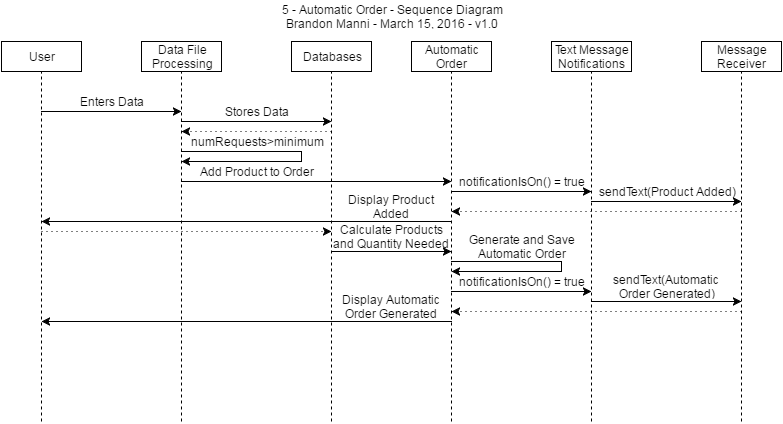

The diagram above was exported from draw.io. Its source (the exported page's mxGraphModel, read from the mxfile embedded in the PNG):
<mxGraphModel dx="1434" dy="780" grid="1" gridSize="10" guides="1" tooltips="1" connect="1" arrows="1" fold="1" page="1" pageScale="1" pageWidth="826" pageHeight="1169" background="#ffffff" math="0">
  <root>
    <mxCell id="0" />
    <mxCell id="1" parent="0" />
    <mxCell id="6f4429ffe10d56af-1" value="User" style="whiteSpace=wrap;html=1;" vertex="1" parent="1">
      <mxGeometry x="20" y="40" width="80" height="30" as="geometry" />
    </mxCell>
    <mxCell id="6f4429ffe10d56af-2" value="Data File&lt;div&gt;Processing&lt;/div&gt;" style="whiteSpace=wrap;html=1;" vertex="1" parent="1">
      <mxGeometry x="160" y="40" width="80" height="30" as="geometry" />
    </mxCell>
    <mxCell id="6f4429ffe10d56af-3" value="Automatic&lt;div&gt;Order&lt;/div&gt;" style="whiteSpace=wrap;html=1;" vertex="1" parent="1">
      <mxGeometry x="430" y="40" width="80" height="30" as="geometry" />
    </mxCell>
    <mxCell id="6f4429ffe10d56af-4" value="" style="endArrow=none;dashed=1;html=1;entryX=0.5;entryY=1;" edge="1" parent="1" target="6f4429ffe10d56af-1">
      <mxGeometry width="50" height="50" relative="1" as="geometry">
        <mxPoint x="60" y="420" as="sourcePoint" />
        <mxPoint x="50" y="10" as="targetPoint" />
      </mxGeometry>
    </mxCell>
    <mxCell id="6f4429ffe10d56af-5" value="" style="endArrow=none;dashed=1;html=1;entryX=0.5;entryY=1;" edge="1" parent="1">
      <mxGeometry x="200" y="70" width="50" height="50" as="geometry">
        <mxPoint x="200" y="420" as="sourcePoint" />
        <mxPoint x="200" y="70" as="targetPoint" />
      </mxGeometry>
    </mxCell>
    <mxCell id="6f4429ffe10d56af-7" value="" style="endArrow=none;dashed=1;html=1;entryX=0.5;entryY=1;" edge="1" parent="1">
      <mxGeometry x="470" y="70" width="50" height="50" as="geometry">
        <mxPoint x="470" y="420" as="sourcePoint" />
        <mxPoint x="470" y="70" as="targetPoint" />
        <Array as="points" />
      </mxGeometry>
    </mxCell>
    <mxCell id="6f4429ffe10d56af-8" value="Text Message&lt;div&gt;Notifications&lt;/div&gt;" style="whiteSpace=wrap;html=1;" vertex="1" parent="1">
      <mxGeometry x="570" y="40" width="80" height="30" as="geometry" />
    </mxCell>
    <mxCell id="6f4429ffe10d56af-9" value="" style="endArrow=none;dashed=1;html=1;entryX=0.5;entryY=1;" edge="1" parent="1">
      <mxGeometry x="610" y="70" width="50" height="50" as="geometry">
        <mxPoint x="610" y="420" as="sourcePoint" />
        <mxPoint x="610" y="70" as="targetPoint" />
        <Array as="points" />
      </mxGeometry>
    </mxCell>
    <mxCell id="6f4429ffe10d56af-10" value="Message&lt;div&gt;Receiver&lt;/div&gt;" style="whiteSpace=wrap;html=1;" vertex="1" parent="1">
      <mxGeometry x="720" y="40" width="80" height="30" as="geometry" />
    </mxCell>
    <mxCell id="6f4429ffe10d56af-11" value="" style="endArrow=none;dashed=1;html=1;entryX=0.5;entryY=1;" edge="1" parent="1">
      <mxGeometry x="760" y="70" width="50" height="50" as="geometry">
        <mxPoint x="760" y="420" as="sourcePoint" />
        <mxPoint x="760" y="70" as="targetPoint" />
        <Array as="points" />
      </mxGeometry>
    </mxCell>
    <mxCell id="4b5ef75e2b9a2f52-1" value="5 - Automatic Order - Sequence Diagram&lt;div&gt;Brandon Manni - March 15, 2016 - v1.0&lt;/div&gt;" style="text;html=1;strokeColor=none;fillColor=none;align=center;verticalAlign=middle;whiteSpace=wrap;overflow=hidden;" vertex="1" parent="1">
      <mxGeometry x="20" width="780" height="30" as="geometry" />
    </mxCell>
    <mxCell id="70430fdd7cdf954-1" value="Databases" style="whiteSpace=wrap;html=1;" vertex="1" parent="1">
      <mxGeometry x="310" y="40" width="80" height="30" as="geometry" />
    </mxCell>
    <mxCell id="70430fdd7cdf954-2" value="" style="endArrow=none;dashed=1;html=1;entryX=0.5;entryY=1;" edge="1" parent="1">
      <mxGeometry x="350" y="70" width="50" height="50" as="geometry">
        <mxPoint x="350" y="420" as="sourcePoint" />
        <mxPoint x="350" y="70" as="targetPoint" />
      </mxGeometry>
    </mxCell>
    <mxCell id="70430fdd7cdf954-3" value="" style="endArrow=classic;html=1;" edge="1" parent="1">
      <mxGeometry width="50" height="50" relative="1" as="geometry">
        <mxPoint x="60" y="110" as="sourcePoint" />
        <mxPoint x="200" y="110" as="targetPoint" />
      </mxGeometry>
    </mxCell>
    <mxCell id="70430fdd7cdf954-6" value="Enters Data" style="text;html=1;strokeColor=none;fillColor=none;align=center;verticalAlign=middle;whiteSpace=wrap;overflow=hidden;" vertex="1" parent="1">
      <mxGeometry x="60" y="90" width="140" height="20" as="geometry" />
    </mxCell>
    <mxCell id="70430fdd7cdf954-7" value="" style="endArrow=classic;html=1;" edge="1" parent="1">
      <mxGeometry width="50" height="50" relative="1" as="geometry">
        <mxPoint x="200" y="120" as="sourcePoint" />
        <mxPoint x="350" y="120" as="targetPoint" />
      </mxGeometry>
    </mxCell>
    <mxCell id="70430fdd7cdf954-10" value="Stores Data" style="text;html=1;strokeColor=none;fillColor=none;align=center;verticalAlign=middle;whiteSpace=wrap;overflow=hidden;" vertex="1" parent="1">
      <mxGeometry x="200" y="100" width="150" height="20" as="geometry" />
    </mxCell>
    <mxCell id="70430fdd7cdf954-11" value="" style="endArrow=classic;html=1;dashed=1;dashPattern=1 4;exitX=0.999;exitY=0.024;exitPerimeter=0;" edge="1" parent="1" source="70430fdd7cdf954-13">
      <mxGeometry width="50" height="50" relative="1" as="geometry">
        <mxPoint x="340" y="130" as="sourcePoint" />
        <mxPoint x="200" y="130" as="targetPoint" />
      </mxGeometry>
    </mxCell>
    <mxCell id="70430fdd7cdf954-12" value="" style="endArrow=classic;html=1;rounded=0;" edge="1" parent="1">
      <mxGeometry width="50" height="50" relative="1" as="geometry">
        <mxPoint x="200" y="150" as="sourcePoint" />
        <mxPoint x="200" y="160" as="targetPoint" />
        <Array as="points">
          <mxPoint x="320" y="150" />
          <mxPoint x="320" y="160" />
        </Array>
      </mxGeometry>
    </mxCell>
    <mxCell id="70430fdd7cdf954-13" value="numRequests&amp;gt;minimum" style="text;html=1;strokeColor=none;fillColor=none;align=center;verticalAlign=middle;whiteSpace=wrap;overflow=hidden;" vertex="1" parent="1">
      <mxGeometry x="200" y="130" width="150" height="20" as="geometry" />
    </mxCell>
    <mxCell id="70430fdd7cdf954-14" value="" style="endArrow=classic;html=1;" edge="1" parent="1">
      <mxGeometry width="50" height="50" relative="1" as="geometry">
        <mxPoint x="200" y="180" as="sourcePoint" />
        <mxPoint x="470" y="180" as="targetPoint" />
      </mxGeometry>
    </mxCell>
    <mxCell id="70430fdd7cdf954-15" value="Add Product to Order" style="text;html=1;strokeColor=none;fillColor=none;align=center;verticalAlign=middle;whiteSpace=wrap;overflow=hidden;" vertex="1" parent="1">
      <mxGeometry x="200" y="160" width="150" height="20" as="geometry" />
    </mxCell>
    <mxCell id="70430fdd7cdf954-16" value="" style="endArrow=classic;html=1;" edge="1" parent="1">
      <mxGeometry width="50" height="50" relative="1" as="geometry">
        <mxPoint x="470" y="190" as="sourcePoint" />
        <mxPoint x="610" y="190" as="targetPoint" />
      </mxGeometry>
    </mxCell>
    <mxCell id="70430fdd7cdf954-17" value="notificationIsOn() = true" style="text;html=1;strokeColor=none;fillColor=none;align=center;verticalAlign=middle;whiteSpace=wrap;overflow=hidden;" vertex="1" parent="1">
      <mxGeometry x="470" y="170" width="140" height="20" as="geometry" />
    </mxCell>
    <mxCell id="70430fdd7cdf954-18" value="" style="endArrow=classic;html=1;" edge="1" parent="1">
      <mxGeometry width="50" height="50" relative="1" as="geometry">
        <mxPoint x="610" y="200" as="sourcePoint" />
        <mxPoint x="760" y="200" as="targetPoint" />
      </mxGeometry>
    </mxCell>
    <mxCell id="70430fdd7cdf954-19" value="sendText(Product Added)" style="text;html=1;strokeColor=none;fillColor=none;align=center;verticalAlign=middle;whiteSpace=wrap;overflow=hidden;" vertex="1" parent="1">
      <mxGeometry x="610" y="180" width="150" height="20" as="geometry" />
    </mxCell>
    <mxCell id="70430fdd7cdf954-20" value="" style="endArrow=classic;html=1;" edge="1" parent="1">
      <mxGeometry width="50" height="50" relative="1" as="geometry">
        <mxPoint x="470" y="220" as="sourcePoint" />
        <mxPoint x="60" y="220" as="targetPoint" />
      </mxGeometry>
    </mxCell>
    <mxCell id="70430fdd7cdf954-23" value="" style="endArrow=classic;html=1;" edge="1" parent="1">
      <mxGeometry width="50" height="50" relative="1" as="geometry">
        <mxPoint x="350" y="250" as="sourcePoint" />
        <mxPoint x="470" y="250" as="targetPoint" />
      </mxGeometry>
    </mxCell>
    <mxCell id="70430fdd7cdf954-24" value="Calculate Products and Quantity Needed" style="text;html=1;strokeColor=none;fillColor=none;align=center;verticalAlign=middle;whiteSpace=wrap;overflow=hidden;" vertex="1" parent="1">
      <mxGeometry x="350" y="220" width="120" height="30" as="geometry" />
    </mxCell>
    <mxCell id="70430fdd7cdf954-25" value="" style="endArrow=classic;html=1;rounded=0;" edge="1" parent="1">
      <mxGeometry width="50" height="50" relative="1" as="geometry">
        <mxPoint x="470" y="260" as="sourcePoint" />
        <mxPoint x="470" y="270" as="targetPoint" />
        <Array as="points">
          <mxPoint x="580" y="260" />
          <mxPoint x="580" y="270" />
        </Array>
      </mxGeometry>
    </mxCell>
    <mxCell id="70430fdd7cdf954-26" value="Generate and Save&lt;div&gt;Automatic Order&lt;/div&gt;" style="text;html=1;strokeColor=none;fillColor=none;align=center;verticalAlign=middle;whiteSpace=wrap;overflow=hidden;" vertex="1" parent="1">
      <mxGeometry x="470" y="230" width="140" height="30" as="geometry" />
    </mxCell>
    <mxCell id="70430fdd7cdf954-27" value="" style="endArrow=classic;html=1;dashed=1;dashPattern=1 4;" edge="1" parent="1">
      <mxGeometry width="50" height="50" relative="1" as="geometry">
        <mxPoint x="760" y="210" as="sourcePoint" />
        <mxPoint x="470" y="210" as="targetPoint" />
      </mxGeometry>
    </mxCell>
    <mxCell id="70430fdd7cdf954-28" value="Display Product Added" style="text;html=1;strokeColor=none;fillColor=none;align=center;verticalAlign=middle;whiteSpace=wrap;overflow=hidden;" vertex="1" parent="1">
      <mxGeometry x="350" y="190" width="120" height="30" as="geometry" />
    </mxCell>
    <mxCell id="70430fdd7cdf954-35" value="" style="endArrow=classic;html=1;" edge="1" parent="1">
      <mxGeometry x="470" y="290" width="50" height="50" as="geometry">
        <mxPoint x="470" y="290" as="sourcePoint" />
        <mxPoint x="610" y="290" as="targetPoint" />
      </mxGeometry>
    </mxCell>
    <mxCell id="70430fdd7cdf954-36" value="notificationIsOn() = true" style="text;html=1;strokeColor=none;fillColor=none;align=center;verticalAlign=middle;whiteSpace=wrap;overflow=hidden;" vertex="1" parent="1">
      <mxGeometry x="470" y="270" width="140" height="20" as="geometry" />
    </mxCell>
    <mxCell id="70430fdd7cdf954-37" value="" style="endArrow=classic;html=1;" edge="1" parent="1">
      <mxGeometry x="610" y="300" width="50" height="50" as="geometry">
        <mxPoint x="610" y="300" as="sourcePoint" />
        <mxPoint x="760" y="300" as="targetPoint" />
      </mxGeometry>
    </mxCell>
    <mxCell id="70430fdd7cdf954-38" value="sendText(Automatic&amp;nbsp;&lt;div&gt;Order Generated)&lt;/div&gt;" style="text;html=1;strokeColor=none;fillColor=none;align=center;verticalAlign=middle;whiteSpace=wrap;overflow=hidden;" vertex="1" parent="1">
      <mxGeometry x="610" y="270" width="150" height="30" as="geometry" />
    </mxCell>
    <mxCell id="70430fdd7cdf954-39" value="" style="endArrow=classic;html=1;dashed=1;dashPattern=1 4;" edge="1" parent="1">
      <mxGeometry x="470" y="310" width="50" height="50" as="geometry">
        <mxPoint x="760" y="310" as="sourcePoint" />
        <mxPoint x="470" y="310" as="targetPoint" />
      </mxGeometry>
    </mxCell>
    <mxCell id="70430fdd7cdf954-40" value="" style="endArrow=classic;html=1;" edge="1" parent="1">
      <mxGeometry width="50" height="50" relative="1" as="geometry">
        <mxPoint x="470" y="320" as="sourcePoint" />
        <mxPoint x="60" y="320" as="targetPoint" />
      </mxGeometry>
    </mxCell>
    <mxCell id="70430fdd7cdf954-43" value="Display Automatic Order Generated" style="text;html=1;strokeColor=none;fillColor=none;align=center;verticalAlign=middle;whiteSpace=wrap;overflow=hidden;" vertex="1" parent="1">
      <mxGeometry x="350" y="290" width="120" height="30" as="geometry" />
    </mxCell>
    <mxCell id="70430fdd7cdf954-49" value="" style="endArrow=classic;html=1;dashed=1;dashPattern=1 4;" edge="1" parent="1">
      <mxGeometry x="470" y="230" width="50" height="50" as="geometry">
        <mxPoint x="60" y="230" as="sourcePoint" />
        <mxPoint x="350" y="230" as="targetPoint" />
      </mxGeometry>
    </mxCell>
  </root>
</mxGraphModel>